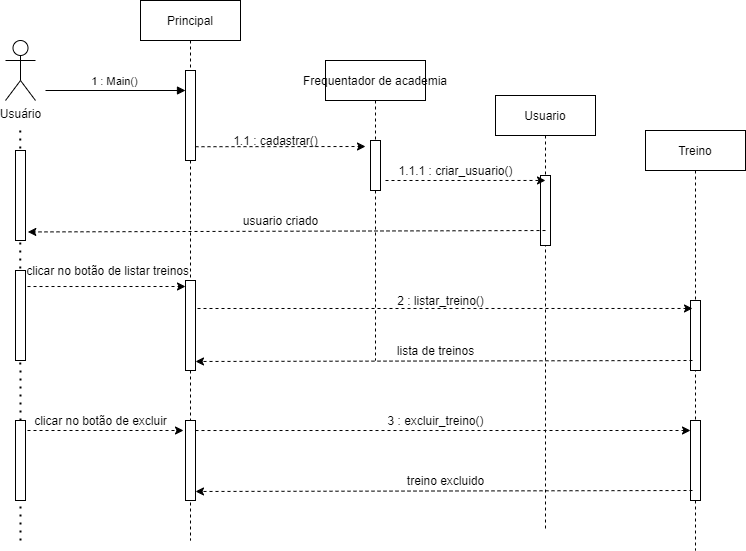

The diagram above was exported from draw.io. Its source (the exported page's mxGraphModel, read from the mxfile embedded in the PNG):
<mxGraphModel dx="1021" dy="647" grid="1" gridSize="10" guides="1" tooltips="1" connect="1" arrows="1" fold="1" page="1" pageScale="1" pageWidth="850" pageHeight="1100" math="0" shadow="0">
  <root>
    <mxCell id="0" />
    <mxCell id="1" parent="0" />
    <mxCell id="V0MCA4PUWUNkQdaZ61JS-3" value="" style="endArrow=none;dashed=1;html=1;dashPattern=1 3;strokeWidth=2;" edge="1" parent="1">
      <mxGeometry width="50" height="50" relative="1" as="geometry">
        <mxPoint x="115" y="570" as="sourcePoint" />
        <mxPoint x="114.71000000000001" y="160" as="targetPoint" />
      </mxGeometry>
    </mxCell>
    <mxCell id="3nuBFxr9cyL0pnOWT2aG-1" value="Principal" style="shape=umlLifeline;perimeter=lifelinePerimeter;container=1;collapsible=0;recursiveResize=0;rounded=0;shadow=0;strokeWidth=1;" parent="1" vertex="1">
      <mxGeometry x="235" y="30" width="100" height="540" as="geometry" />
    </mxCell>
    <mxCell id="3nuBFxr9cyL0pnOWT2aG-2" value="" style="points=[];perimeter=orthogonalPerimeter;rounded=0;shadow=0;strokeWidth=1;" parent="3nuBFxr9cyL0pnOWT2aG-1" vertex="1">
      <mxGeometry x="45" y="70" width="10" height="90" as="geometry" />
    </mxCell>
    <mxCell id="3nuBFxr9cyL0pnOWT2aG-5" value="Frequentador de academia" style="shape=umlLifeline;perimeter=lifelinePerimeter;container=1;collapsible=0;recursiveResize=0;rounded=0;shadow=0;strokeWidth=1;" parent="1" vertex="1">
      <mxGeometry x="420" y="90" width="100" height="300" as="geometry" />
    </mxCell>
    <mxCell id="3nuBFxr9cyL0pnOWT2aG-6" value="" style="points=[];perimeter=orthogonalPerimeter;rounded=0;shadow=0;strokeWidth=1;" parent="3nuBFxr9cyL0pnOWT2aG-5" vertex="1">
      <mxGeometry x="45" y="80" width="10" height="50" as="geometry" />
    </mxCell>
    <mxCell id="V0MCA4PUWUNkQdaZ61JS-1" value="Usuário" style="shape=umlActor;verticalLabelPosition=bottom;verticalAlign=top;html=1;outlineConnect=0;" vertex="1" parent="1">
      <mxGeometry x="100" y="70" width="30" height="60" as="geometry" />
    </mxCell>
    <mxCell id="V0MCA4PUWUNkQdaZ61JS-2" value="" style="points=[];perimeter=orthogonalPerimeter;rounded=0;shadow=0;strokeWidth=1;" vertex="1" parent="1">
      <mxGeometry x="110" y="180" width="10" height="90" as="geometry" />
    </mxCell>
    <mxCell id="V0MCA4PUWUNkQdaZ61JS-5" value="1 : Main()" style="verticalAlign=bottom;endArrow=block;entryX=0;entryY=0;shadow=0;strokeWidth=1;" edge="1" parent="1">
      <mxGeometry relative="1" as="geometry">
        <mxPoint x="140" y="120" as="sourcePoint" />
        <mxPoint x="280" y="120.00000000000011" as="targetPoint" />
        <mxPoint as="offset" />
      </mxGeometry>
    </mxCell>
    <mxCell id="V0MCA4PUWUNkQdaZ61JS-8" value="1.1 : cadastrar()" style="text;html=1;align=center;verticalAlign=middle;resizable=0;points=[];autosize=1;strokeColor=none;" vertex="1" parent="1">
      <mxGeometry x="320" y="160" width="100" height="20" as="geometry" />
    </mxCell>
    <mxCell id="V0MCA4PUWUNkQdaZ61JS-9" value="Usuario" style="shape=umlLifeline;perimeter=lifelinePerimeter;container=1;collapsible=0;recursiveResize=0;rounded=0;shadow=0;strokeWidth=1;" vertex="1" parent="1">
      <mxGeometry x="590" y="125" width="100" height="435" as="geometry" />
    </mxCell>
    <mxCell id="V0MCA4PUWUNkQdaZ61JS-10" value="" style="points=[];perimeter=orthogonalPerimeter;rounded=0;shadow=0;strokeWidth=1;" vertex="1" parent="V0MCA4PUWUNkQdaZ61JS-9">
      <mxGeometry x="45" y="80" width="10" height="70" as="geometry" />
    </mxCell>
    <mxCell id="V0MCA4PUWUNkQdaZ61JS-11" value="" style="endArrow=classic;html=1;dashed=1;exitX=1;exitY=0.847;exitDx=0;exitDy=0;exitPerimeter=0;" edge="1" parent="1" source="3nuBFxr9cyL0pnOWT2aG-2">
      <mxGeometry width="50" height="50" relative="1" as="geometry">
        <mxPoint x="300" y="176" as="sourcePoint" />
        <mxPoint x="460" y="176" as="targetPoint" />
      </mxGeometry>
    </mxCell>
    <mxCell id="V0MCA4PUWUNkQdaZ61JS-12" value="" style="endArrow=classic;html=1;dashed=1;entryX=0.5;entryY=0.071;entryDx=0;entryDy=0;entryPerimeter=0;" edge="1" parent="1" target="V0MCA4PUWUNkQdaZ61JS-10">
      <mxGeometry width="50" height="50" relative="1" as="geometry">
        <mxPoint x="480" y="210" as="sourcePoint" />
        <mxPoint x="630" y="210" as="targetPoint" />
      </mxGeometry>
    </mxCell>
    <mxCell id="V0MCA4PUWUNkQdaZ61JS-14" value="1.1.1 : criar_usuario()" style="text;html=1;align=center;verticalAlign=middle;resizable=0;points=[];autosize=1;strokeColor=none;" vertex="1" parent="1">
      <mxGeometry x="485" y="190" width="130" height="20" as="geometry" />
    </mxCell>
    <mxCell id="V0MCA4PUWUNkQdaZ61JS-16" value="usuario criado" style="text;html=1;align=center;verticalAlign=middle;resizable=0;points=[];autosize=1;strokeColor=none;" vertex="1" parent="1">
      <mxGeometry x="330" y="240" width="90" height="20" as="geometry" />
    </mxCell>
    <mxCell id="V0MCA4PUWUNkQdaZ61JS-19" value="" style="endArrow=classic;html=1;dashed=1;exitX=0.5;exitY=0.786;exitDx=0;exitDy=0;exitPerimeter=0;entryX=1.229;entryY=0.905;entryDx=0;entryDy=0;entryPerimeter=0;" edge="1" parent="1" source="V0MCA4PUWUNkQdaZ61JS-10" target="V0MCA4PUWUNkQdaZ61JS-2">
      <mxGeometry width="50" height="50" relative="1" as="geometry">
        <mxPoint x="630" y="260" as="sourcePoint" />
        <mxPoint x="143" y="261" as="targetPoint" />
      </mxGeometry>
    </mxCell>
    <mxCell id="V0MCA4PUWUNkQdaZ61JS-20" value="" style="points=[];perimeter=orthogonalPerimeter;rounded=0;shadow=0;strokeWidth=1;" vertex="1" parent="1">
      <mxGeometry x="110" y="300" width="10" height="90" as="geometry" />
    </mxCell>
    <mxCell id="V0MCA4PUWUNkQdaZ61JS-21" value="Treino" style="shape=umlLifeline;perimeter=lifelinePerimeter;container=1;collapsible=0;recursiveResize=0;rounded=0;shadow=0;strokeWidth=1;" vertex="1" parent="1">
      <mxGeometry x="740" y="160" width="100" height="420" as="geometry" />
    </mxCell>
    <mxCell id="V0MCA4PUWUNkQdaZ61JS-22" value="" style="points=[];perimeter=orthogonalPerimeter;rounded=0;shadow=0;strokeWidth=1;" vertex="1" parent="V0MCA4PUWUNkQdaZ61JS-21">
      <mxGeometry x="45" y="170" width="10" height="70" as="geometry" />
    </mxCell>
    <mxCell id="V0MCA4PUWUNkQdaZ61JS-23" value="" style="endArrow=classic;html=1;dashed=1;exitX=1.2;exitY=0.178;exitDx=0;exitDy=0;exitPerimeter=0;" edge="1" parent="1" source="V0MCA4PUWUNkQdaZ61JS-20">
      <mxGeometry width="50" height="50" relative="1" as="geometry">
        <mxPoint x="420" y="260" as="sourcePoint" />
        <mxPoint x="280" y="316" as="targetPoint" />
      </mxGeometry>
    </mxCell>
    <mxCell id="V0MCA4PUWUNkQdaZ61JS-24" value="2 : listar_treino()" style="text;html=1;align=center;verticalAlign=middle;resizable=0;points=[];autosize=1;strokeColor=none;" vertex="1" parent="1">
      <mxGeometry x="485" y="320" width="100" height="20" as="geometry" />
    </mxCell>
    <mxCell id="V0MCA4PUWUNkQdaZ61JS-25" value="" style="points=[];perimeter=orthogonalPerimeter;rounded=0;shadow=0;strokeWidth=1;" vertex="1" parent="1">
      <mxGeometry x="280" y="310" width="10" height="90" as="geometry" />
    </mxCell>
    <mxCell id="V0MCA4PUWUNkQdaZ61JS-26" value="" style="endArrow=classic;html=1;dashed=1;entryX=0.2;entryY=0.114;entryDx=0;entryDy=0;entryPerimeter=0;" edge="1" parent="1" target="V0MCA4PUWUNkQdaZ61JS-22">
      <mxGeometry width="50" height="50" relative="1" as="geometry">
        <mxPoint x="292" y="338" as="sourcePoint" />
        <mxPoint x="780" y="338" as="targetPoint" />
      </mxGeometry>
    </mxCell>
    <mxCell id="V0MCA4PUWUNkQdaZ61JS-27" value="" style="endArrow=classic;html=1;dashed=1;exitX=0.5;exitY=0.786;exitDx=0;exitDy=0;exitPerimeter=0;" edge="1" parent="1">
      <mxGeometry width="50" height="50" relative="1" as="geometry">
        <mxPoint x="787" y="390" as="sourcePoint" />
        <mxPoint x="290" y="390.98" as="targetPoint" />
      </mxGeometry>
    </mxCell>
    <mxCell id="V0MCA4PUWUNkQdaZ61JS-28" value="lista de treinos" style="text;html=1;align=center;verticalAlign=middle;resizable=0;points=[];autosize=1;strokeColor=none;" vertex="1" parent="1">
      <mxGeometry x="485" y="370" width="90" height="20" as="geometry" />
    </mxCell>
    <mxCell id="V0MCA4PUWUNkQdaZ61JS-30" value="" style="points=[];perimeter=orthogonalPerimeter;rounded=0;shadow=0;strokeWidth=1;" vertex="1" parent="1">
      <mxGeometry x="110" y="450" width="10" height="80" as="geometry" />
    </mxCell>
    <mxCell id="V0MCA4PUWUNkQdaZ61JS-33" value="" style="points=[];perimeter=orthogonalPerimeter;rounded=0;shadow=0;strokeWidth=1;" vertex="1" parent="1">
      <mxGeometry x="785" y="450" width="10" height="80" as="geometry" />
    </mxCell>
    <mxCell id="V0MCA4PUWUNkQdaZ61JS-34" value="" style="points=[];perimeter=orthogonalPerimeter;rounded=0;shadow=0;strokeWidth=1;" vertex="1" parent="1">
      <mxGeometry x="280" y="450" width="10" height="80" as="geometry" />
    </mxCell>
    <mxCell id="V0MCA4PUWUNkQdaZ61JS-35" value="" style="endArrow=classic;html=1;dashed=1;" edge="1" parent="1">
      <mxGeometry width="50" height="50" relative="1" as="geometry">
        <mxPoint x="122" y="460" as="sourcePoint" />
        <mxPoint x="278" y="460" as="targetPoint" />
      </mxGeometry>
    </mxCell>
    <mxCell id="V0MCA4PUWUNkQdaZ61JS-36" value="" style="endArrow=classic;html=1;dashed=1;entryX=0.2;entryY=0.114;entryDx=0;entryDy=0;entryPerimeter=0;" edge="1" parent="1">
      <mxGeometry width="50" height="50" relative="1" as="geometry">
        <mxPoint x="290" y="460.02" as="sourcePoint" />
        <mxPoint x="785" y="460" as="targetPoint" />
      </mxGeometry>
    </mxCell>
    <mxCell id="V0MCA4PUWUNkQdaZ61JS-37" value="" style="endArrow=classic;html=1;dashed=1;exitX=0.5;exitY=0.786;exitDx=0;exitDy=0;exitPerimeter=0;" edge="1" parent="1">
      <mxGeometry width="50" height="50" relative="1" as="geometry">
        <mxPoint x="787" y="520" as="sourcePoint" />
        <mxPoint x="290" y="520.98" as="targetPoint" />
      </mxGeometry>
    </mxCell>
    <mxCell id="V0MCA4PUWUNkQdaZ61JS-38" value="3 : excluir_treino()" style="text;html=1;align=center;verticalAlign=middle;resizable=0;points=[];autosize=1;strokeColor=none;" vertex="1" parent="1">
      <mxGeometry x="475" y="440" width="110" height="20" as="geometry" />
    </mxCell>
    <mxCell id="V0MCA4PUWUNkQdaZ61JS-39" value="treino excluido" style="text;html=1;align=center;verticalAlign=middle;resizable=0;points=[];autosize=1;strokeColor=none;" vertex="1" parent="1">
      <mxGeometry x="495" y="500" width="90" height="20" as="geometry" />
    </mxCell>
    <mxCell id="V0MCA4PUWUNkQdaZ61JS-40" value="clicar no botão de excluir" style="text;html=1;align=center;verticalAlign=middle;resizable=0;points=[];autosize=1;strokeColor=none;" vertex="1" parent="1">
      <mxGeometry x="120" y="440" width="150" height="20" as="geometry" />
    </mxCell>
    <mxCell id="V0MCA4PUWUNkQdaZ61JS-41" value="&lt;div&gt;clicar no botão de listar treinos&lt;br&gt;&lt;/div&gt;" style="text;html=1;align=right;verticalAlign=middle;resizable=0;points=[];autosize=1;strokeColor=none;shadow=0;" vertex="1" parent="1">
      <mxGeometry x="105" y="290" width="180" height="20" as="geometry" />
    </mxCell>
  </root>
</mxGraphModel>